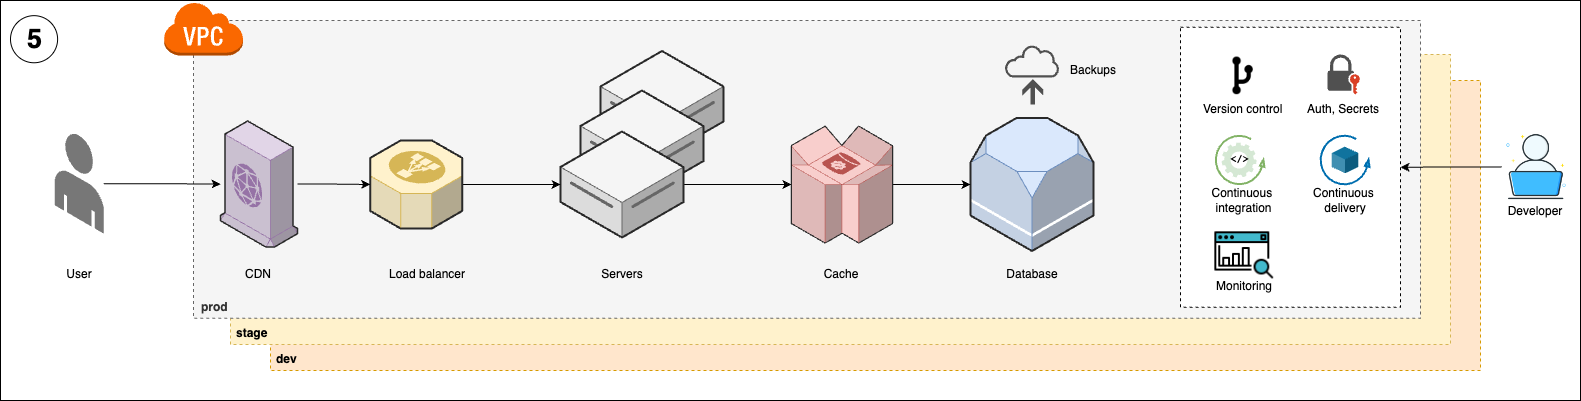

The diagram above was exported from draw.io. Its source (the exported page's mxGraphModel, read from the mxfile embedded in the PNG):
<mxGraphModel dx="5736" dy="2080" grid="1" gridSize="10" guides="1" tooltips="1" connect="1" arrows="1" fold="1" page="1" pageScale="1" pageWidth="850" pageHeight="1100" math="0" shadow="0">
  <root>
    <mxCell id="0" />
    <mxCell id="1" parent="0" />
    <mxCell id="ZxzjjC5gdZ-cjDVPfvcw-88" value="" style="rounded=0;whiteSpace=wrap;html=1;fillColor=none;" parent="1" vertex="1">
      <mxGeometry x="40" y="1840" width="1580" height="400" as="geometry" />
    </mxCell>
    <mxCell id="ZxzjjC5gdZ-cjDVPfvcw-113" value="&lt;b&gt;dev&lt;/b&gt;" style="rounded=0;whiteSpace=wrap;html=1;dashed=1;fillColor=#ffe6cc;strokeColor=#d79b00;align=left;verticalAlign=bottom;spacingLeft=4;spacingBottom=2;" parent="1" vertex="1">
      <mxGeometry x="310" y="1920" width="1210" height="290" as="geometry" />
    </mxCell>
    <mxCell id="ZxzjjC5gdZ-cjDVPfvcw-112" value="&lt;b&gt;stage&lt;/b&gt;" style="rounded=0;whiteSpace=wrap;html=1;dashed=1;fillColor=#fff2cc;strokeColor=#d6b656;align=left;verticalAlign=bottom;spacingLeft=4;spacingBottom=2;" parent="1" vertex="1">
      <mxGeometry x="270" y="1894" width="1220" height="290" as="geometry" />
    </mxCell>
    <mxCell id="ZxzjjC5gdZ-cjDVPfvcw-90" value="&lt;b&gt;prod&lt;/b&gt;" style="rounded=0;whiteSpace=wrap;html=1;dashed=1;fillColor=#f5f5f5;fontColor=#333333;strokeColor=#666666;align=left;verticalAlign=bottom;spacingLeft=6;spacingBottom=2;" parent="1" vertex="1">
      <mxGeometry x="233" y="1860" width="1227" height="297.73" as="geometry" />
    </mxCell>
    <mxCell id="ZxzjjC5gdZ-cjDVPfvcw-92" value="&lt;div style=&quot;font-size: 8px;&quot;&gt;&lt;/div&gt;" style="verticalLabelPosition=middle;html=1;verticalAlign=top;strokeWidth=1;align=center;outlineConnect=0;dashed=0;outlineConnect=0;shape=mxgraph.aws3d.dataServer;strokeColor=#666666;aspect=fixed;fillColor=#f5f5f5;labelPosition=center;fontStyle=1;fontSize=33;fontColor=#333333;" parent="1" vertex="1">
      <mxGeometry x="640" y="1890.5" width="123" height="106" as="geometry" />
    </mxCell>
    <mxCell id="ZxzjjC5gdZ-cjDVPfvcw-93" value="&lt;div style=&quot;font-size: 8px;&quot;&gt;&lt;/div&gt;" style="verticalLabelPosition=middle;html=1;verticalAlign=top;strokeWidth=1;align=center;outlineConnect=0;dashed=0;outlineConnect=0;shape=mxgraph.aws3d.dataServer;strokeColor=#666666;aspect=fixed;fillColor=#f5f5f5;labelPosition=center;fontStyle=1;fontSize=33;fontColor=#333333;" parent="1" vertex="1">
      <mxGeometry x="620" y="1930" width="123" height="106" as="geometry" />
    </mxCell>
    <mxCell id="ZxzjjC5gdZ-cjDVPfvcw-94" value="5" style="ellipse;whiteSpace=wrap;html=1;aspect=fixed;fontSize=27;fontStyle=1;spacing=2;spacingLeft=2;spacingTop=1;" parent="1" vertex="1">
      <mxGeometry x="50" y="1855.1622715672759" width="47.103155911446066" height="47.103155911446066" as="geometry" />
    </mxCell>
    <mxCell id="ZxzjjC5gdZ-cjDVPfvcw-95" style="edgeStyle=orthogonalEdgeStyle;rounded=0;orthogonalLoop=1;jettySize=auto;html=1;" parent="1" source="ZxzjjC5gdZ-cjDVPfvcw-96" target="ZxzjjC5gdZ-cjDVPfvcw-107" edge="1">
      <mxGeometry relative="1" as="geometry" />
    </mxCell>
    <mxCell id="ZxzjjC5gdZ-cjDVPfvcw-96" value="" style="verticalLabelPosition=bottom;html=1;verticalAlign=top;strokeWidth=1;align=center;outlineConnect=0;dashed=0;outlineConnect=0;shape=mxgraph.aws3d.end_user;strokeColor=none;fillColor=#777777;aspect=fixed;" parent="1" vertex="1">
      <mxGeometry x="94.25" y="1972.77" width="49" height="100.46" as="geometry" />
    </mxCell>
    <mxCell id="ZxzjjC5gdZ-cjDVPfvcw-97" style="edgeStyle=orthogonalEdgeStyle;rounded=0;orthogonalLoop=1;jettySize=auto;html=1;" parent="1" source="ZxzjjC5gdZ-cjDVPfvcw-98" target="ZxzjjC5gdZ-cjDVPfvcw-111" edge="1">
      <mxGeometry relative="1" as="geometry" />
    </mxCell>
    <mxCell id="ZxzjjC5gdZ-cjDVPfvcw-98" value="&lt;div style=&quot;font-size: 8px;&quot;&gt;&lt;/div&gt;" style="verticalLabelPosition=middle;html=1;verticalAlign=top;strokeWidth=1;align=center;outlineConnect=0;dashed=0;outlineConnect=0;shape=mxgraph.aws3d.dataServer;strokeColor=#666666;aspect=fixed;fillColor=#f5f5f5;labelPosition=center;fontStyle=1;fontSize=33;fontColor=#333333;" parent="1" vertex="1">
      <mxGeometry x="600" y="1971" width="123" height="106" as="geometry" />
    </mxCell>
    <mxCell id="ZxzjjC5gdZ-cjDVPfvcw-99" value="User" style="text;html=1;align=center;verticalAlign=middle;whiteSpace=wrap;rounded=0;" parent="1" vertex="1">
      <mxGeometry x="88.75" y="2098.91" width="60" height="30" as="geometry" />
    </mxCell>
    <mxCell id="ZxzjjC5gdZ-cjDVPfvcw-100" value="Servers" style="text;html=1;align=center;verticalAlign=middle;whiteSpace=wrap;rounded=0;" parent="1" vertex="1">
      <mxGeometry x="631.5" y="2098.91" width="60" height="30" as="geometry" />
    </mxCell>
    <mxCell id="ZxzjjC5gdZ-cjDVPfvcw-101" value="" style="verticalLabelPosition=bottom;html=1;verticalAlign=top;strokeWidth=1;align=center;outlineConnect=0;dashed=0;outlineConnect=0;shape=mxgraph.aws3d.rds;fillColor=#dae8fc;strokeColor=#6c8ebf;aspect=fixed;" parent="1" vertex="1">
      <mxGeometry x="1010" y="1957.5" width="123" height="133" as="geometry" />
    </mxCell>
    <mxCell id="ZxzjjC5gdZ-cjDVPfvcw-102" value="Database" style="text;html=1;align=center;verticalAlign=middle;whiteSpace=wrap;rounded=0;" parent="1" vertex="1">
      <mxGeometry x="1041.5" y="2098.91" width="60" height="30" as="geometry" />
    </mxCell>
    <mxCell id="ZxzjjC5gdZ-cjDVPfvcw-103" style="edgeStyle=orthogonalEdgeStyle;rounded=0;orthogonalLoop=1;jettySize=auto;html=1;" parent="1" source="ZxzjjC5gdZ-cjDVPfvcw-104" target="ZxzjjC5gdZ-cjDVPfvcw-98" edge="1">
      <mxGeometry relative="1" as="geometry" />
    </mxCell>
    <mxCell id="ZxzjjC5gdZ-cjDVPfvcw-104" value="" style="verticalLabelPosition=bottom;html=1;verticalAlign=top;strokeWidth=1;align=center;outlineConnect=0;dashed=0;outlineConnect=0;shape=mxgraph.aws3d.elasticLoadBalancing;fillColor=#fff2cc;strokeColor=#d6b656;aspect=fixed;" parent="1" vertex="1">
      <mxGeometry x="409.75" y="1979.91" width="92" height="88.17" as="geometry" />
    </mxCell>
    <mxCell id="ZxzjjC5gdZ-cjDVPfvcw-105" value="Load balancer" style="text;html=1;align=center;verticalAlign=middle;whiteSpace=wrap;rounded=0;" parent="1" vertex="1">
      <mxGeometry x="420" y="2098.91" width="94.25" height="30" as="geometry" />
    </mxCell>
    <mxCell id="ZxzjjC5gdZ-cjDVPfvcw-106" style="edgeStyle=orthogonalEdgeStyle;rounded=0;orthogonalLoop=1;jettySize=auto;html=1;" parent="1" source="ZxzjjC5gdZ-cjDVPfvcw-107" target="ZxzjjC5gdZ-cjDVPfvcw-104" edge="1">
      <mxGeometry relative="1" as="geometry" />
    </mxCell>
    <mxCell id="ZxzjjC5gdZ-cjDVPfvcw-107" value="" style="verticalLabelPosition=bottom;html=1;verticalAlign=top;strokeWidth=1;align=center;outlineConnect=0;dashed=0;outlineConnect=0;shape=mxgraph.aws3d.cloudfront;fillColor=#e1d5e7;strokeColor=#9673a6;aspect=fixed;" parent="1" vertex="1">
      <mxGeometry x="260" y="1960.5" width="77.03" height="126" as="geometry" />
    </mxCell>
    <mxCell id="ZxzjjC5gdZ-cjDVPfvcw-108" value="CDN" style="text;html=1;align=center;verticalAlign=middle;whiteSpace=wrap;rounded=0;" parent="1" vertex="1">
      <mxGeometry x="251.38999999999987" y="2098.91" width="94.25" height="30" as="geometry" />
    </mxCell>
    <mxCell id="ZxzjjC5gdZ-cjDVPfvcw-109" value="Cache" style="text;html=1;align=center;verticalAlign=middle;whiteSpace=wrap;rounded=0;" parent="1" vertex="1">
      <mxGeometry x="851.4899999999998" y="2098.91" width="60" height="30" as="geometry" />
    </mxCell>
    <mxCell id="ZxzjjC5gdZ-cjDVPfvcw-110" style="edgeStyle=orthogonalEdgeStyle;rounded=0;orthogonalLoop=1;jettySize=auto;html=1;" parent="1" source="ZxzjjC5gdZ-cjDVPfvcw-111" target="ZxzjjC5gdZ-cjDVPfvcw-101" edge="1">
      <mxGeometry relative="1" as="geometry" />
    </mxCell>
    <mxCell id="ZxzjjC5gdZ-cjDVPfvcw-111" value="" style="verticalLabelPosition=bottom;html=1;verticalAlign=top;strokeWidth=1;align=center;outlineConnect=0;dashed=0;outlineConnect=0;shape=mxgraph.aws3d.dynamoDb;fillColor=#f8cecc;strokeColor=#b85450;aspect=fixed;" parent="1" vertex="1">
      <mxGeometry x="830.9000000000001" y="1965.5" width="101.19" height="117.08" as="geometry" />
    </mxCell>
    <mxCell id="ZxzjjC5gdZ-cjDVPfvcw-91" value="" style="outlineConnect=0;dashed=0;verticalLabelPosition=bottom;verticalAlign=top;align=center;html=1;shape=mxgraph.aws3.virtual_private_cloud;fillColor=#fa6800;fontColor=#000000;strokeColor=#C73500;" parent="1" vertex="1">
      <mxGeometry x="203" y="1841" width="79.5" height="54" as="geometry" />
    </mxCell>
    <mxCell id="qYdDb8iEe2bH3-4dFzhq-38" value="" style="group" vertex="1" connectable="0" parent="1">
      <mxGeometry x="1044.5" y="1884" width="118.5" height="60" as="geometry" />
    </mxCell>
    <mxCell id="qYdDb8iEe2bH3-4dFzhq-39" value="" style="sketch=0;pointerEvents=1;shadow=0;dashed=0;html=1;strokeColor=none;fillColor=#505050;labelPosition=center;verticalLabelPosition=bottom;verticalAlign=top;outlineConnect=0;align=center;shape=mxgraph.office.concepts.backup_online;" vertex="1" parent="qYdDb8iEe2bH3-4dFzhq-38">
      <mxGeometry width="55" height="60" as="geometry" />
    </mxCell>
    <mxCell id="qYdDb8iEe2bH3-4dFzhq-40" value="Backups" style="text;html=1;align=center;verticalAlign=middle;whiteSpace=wrap;rounded=0;" vertex="1" parent="qYdDb8iEe2bH3-4dFzhq-38">
      <mxGeometry x="58.5" y="10.499999999999773" width="60" height="30" as="geometry" />
    </mxCell>
    <mxCell id="qYdDb8iEe2bH3-4dFzhq-913" value="" style="group" vertex="1" connectable="0" parent="1">
      <mxGeometry x="1541.32" y="1972.1100000000001" width="68.90999999999997" height="93.90999999999997" as="geometry" />
    </mxCell>
    <mxCell id="qYdDb8iEe2bH3-4dFzhq-914" value="" style="shape=image;html=1;verticalAlign=top;verticalLabelPosition=bottom;labelBackgroundColor=#ffffff;imageAspect=0;aspect=fixed;image=https://cdn0.iconfinder.com/data/icons/job-seeker/256/laptop_job_seeker_employee_unemployee_work_1-128.png" vertex="1" parent="qYdDb8iEe2bH3-4dFzhq-913">
      <mxGeometry width="68.91" height="68.91" as="geometry" />
    </mxCell>
    <mxCell id="qYdDb8iEe2bH3-4dFzhq-915" value="Developer" style="text;html=1;align=center;verticalAlign=middle;whiteSpace=wrap;rounded=0;" vertex="1" parent="qYdDb8iEe2bH3-4dFzhq-913">
      <mxGeometry x="3.909999999999968" y="63.90999999999997" width="60" height="30" as="geometry" />
    </mxCell>
    <mxCell id="qYdDb8iEe2bH3-4dFzhq-916" value="" style="rounded=0;whiteSpace=wrap;html=1;dashed=1;" vertex="1" parent="1">
      <mxGeometry x="1220" y="1866.73" width="220" height="280" as="geometry" />
    </mxCell>
    <mxCell id="qYdDb8iEe2bH3-4dFzhq-917" style="edgeStyle=orthogonalEdgeStyle;rounded=0;orthogonalLoop=1;jettySize=auto;html=1;" edge="1" parent="1" source="qYdDb8iEe2bH3-4dFzhq-914" target="qYdDb8iEe2bH3-4dFzhq-916">
      <mxGeometry relative="1" as="geometry" />
    </mxCell>
    <mxCell id="qYdDb8iEe2bH3-4dFzhq-918" value="" style="group" vertex="1" connectable="0" parent="1">
      <mxGeometry x="1237.6999999999998" y="1866.73" width="91.63999999999999" height="97.34000000000003" as="geometry" />
    </mxCell>
    <mxCell id="qYdDb8iEe2bH3-4dFzhq-919" value="" style="shape=image;html=1;verticalAlign=top;verticalLabelPosition=bottom;labelBackgroundColor=#ffffff;imageAspect=0;aspect=fixed;image=https://cdn2.iconfinder.com/data/icons/css-vol-2/24/git-fork-128.png" vertex="1" parent="qYdDb8iEe2bH3-4dFzhq-918">
      <mxGeometry x="20" y="23.54" width="50.27" height="50.27" as="geometry" />
    </mxCell>
    <mxCell id="qYdDb8iEe2bH3-4dFzhq-920" value="&amp;nbsp;Version control" style="text;html=1;align=center;verticalAlign=middle;whiteSpace=wrap;rounded=0;" vertex="1" parent="qYdDb8iEe2bH3-4dFzhq-918">
      <mxGeometry y="67.34000000000003" width="85.5" height="30" as="geometry" />
    </mxCell>
    <mxCell id="qYdDb8iEe2bH3-4dFzhq-921" value="Continuous&amp;nbsp;&lt;div&gt;integration&lt;/div&gt;" style="text;html=1;align=center;verticalAlign=middle;whiteSpace=wrap;rounded=0;" vertex="1" parent="1">
      <mxGeometry x="1215.01" y="2024.81" width="137.01" height="30" as="geometry" />
    </mxCell>
    <mxCell id="qYdDb8iEe2bH3-4dFzhq-922" value="&amp;lt;/&amp;gt;" style="sketch=0;html=1;aspect=fixed;strokeColor=none;shadow=0;fillColor=#D5E8D4;verticalAlign=middle;labelPosition=center;verticalLabelPosition=middle;shape=mxgraph.gcp2.gear;align=center;fontSize=10;fontStyle=1;fontFamily=Courier New;" vertex="1" parent="1">
      <mxGeometry x="1261.02" y="1981.96" width="35.01" height="35.01" as="geometry" />
    </mxCell>
    <mxCell id="qYdDb8iEe2bH3-4dFzhq-923" value="" style="verticalLabelPosition=bottom;html=1;verticalAlign=top;strokeWidth=2;shape=mxgraph.lean_mapping.physical_pull;pointerEvents=1;fillColor=#d5e8d4;strokeColor=#82b366;" vertex="1" parent="1">
      <mxGeometry x="1255.1799999999998" y="1975.1100000000001" width="48.7" height="48.7" as="geometry" />
    </mxCell>
    <mxCell id="qYdDb8iEe2bH3-4dFzhq-924" value="" style="group" vertex="1" connectable="0" parent="1">
      <mxGeometry x="1237.02" y="2035.7299999999998" width="102.76999999999998" height="104.84000000000003" as="geometry" />
    </mxCell>
    <mxCell id="qYdDb8iEe2bH3-4dFzhq-925" value="" style="shape=image;html=1;verticalAlign=top;verticalLabelPosition=bottom;labelBackgroundColor=#ffffff;imageAspect=0;aspect=fixed;image=https://cdn2.iconfinder.com/data/icons/seo-web-1-filled-outline/64/search_analytics-seo_marketing-seo_monitoring-128.png" vertex="1" parent="qYdDb8iEe2bH3-4dFzhq-924">
      <mxGeometry x="15.38" y="27.759999999999998" width="62.77" height="62.77" as="geometry" />
    </mxCell>
    <mxCell id="qYdDb8iEe2bH3-4dFzhq-926" value="Monitoring" style="text;html=1;align=center;verticalAlign=middle;whiteSpace=wrap;rounded=0;" vertex="1" parent="qYdDb8iEe2bH3-4dFzhq-924">
      <mxGeometry x="16.769999999999982" y="74.84000000000003" width="60" height="30" as="geometry" />
    </mxCell>
    <mxCell id="qYdDb8iEe2bH3-4dFzhq-927" value="" style="group" vertex="1" connectable="0" parent="1">
      <mxGeometry x="1330" y="1880" width="113.5" height="132.7700000000001" as="geometry" />
    </mxCell>
    <mxCell id="qYdDb8iEe2bH3-4dFzhq-929" value="" style="verticalLabelPosition=bottom;verticalAlign=top;html=1;shape=mxgraph.infographic.shadedCube;isoAngle=15;fillColor=#10739E;strokeColor=none;" vertex="1" parent="qYdDb8iEe2bH3-4dFzhq-927">
      <mxGeometry x="41.190000000000055" y="106.15000000000009" width="26.62" height="26.62" as="geometry" />
    </mxCell>
    <mxCell id="qYdDb8iEe2bH3-4dFzhq-928" value="" style="verticalLabelPosition=bottom;html=1;verticalAlign=top;strokeWidth=2;shape=mxgraph.lean_mapping.physical_pull;pointerEvents=1;fillColor=#1ba1e2;fontColor=#ffffff;strokeColor=#006EAF;" vertex="1" parent="1">
      <mxGeometry x="1360" y="1975" width="49" height="49" as="geometry" />
    </mxCell>
    <mxCell id="qYdDb8iEe2bH3-4dFzhq-930" value="Continuous&amp;nbsp;&lt;div&gt;delivery&lt;/div&gt;" style="text;html=1;align=center;verticalAlign=middle;whiteSpace=wrap;rounded=0;" vertex="1" parent="1">
      <mxGeometry x="1327.75" y="2024.81" width="113.5" height="30" as="geometry" />
    </mxCell>
    <mxCell id="qYdDb8iEe2bH3-4dFzhq-931" value="" style="group" vertex="1" connectable="0" parent="1">
      <mxGeometry x="1351.5" y="1884" width="80" height="98.49999999999977" as="geometry" />
    </mxCell>
    <mxCell id="qYdDb8iEe2bH3-4dFzhq-932" value="" style="sketch=0;pointerEvents=1;shadow=0;dashed=0;html=1;strokeColor=none;fillColor=#505050;labelPosition=center;verticalLabelPosition=bottom;verticalAlign=top;outlineConnect=0;align=center;shape=mxgraph.office.security.lock_with_key_security_orange;" vertex="1" parent="qYdDb8iEe2bH3-4dFzhq-931">
      <mxGeometry x="15.475000000000065" y="10" width="32.41" height="40" as="geometry" />
    </mxCell>
    <mxCell id="qYdDb8iEe2bH3-4dFzhq-933" value="Auth, Secrets" style="text;html=1;align=center;verticalAlign=middle;whiteSpace=wrap;rounded=0;" vertex="1" parent="qYdDb8iEe2bH3-4dFzhq-931">
      <mxGeometry x="-8.319999999999936" y="50" width="80" height="30" as="geometry" />
    </mxCell>
  </root>
</mxGraphModel>